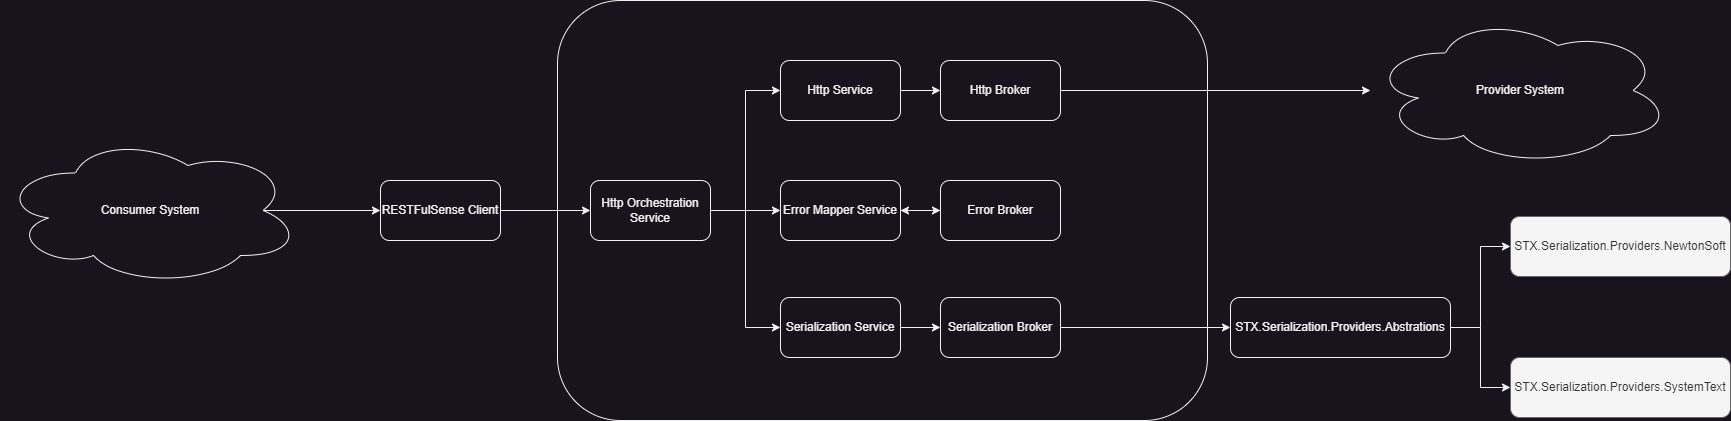

The diagram above was exported from draw.io. Its source (the exported page's mxGraphModel, read from the mxfile embedded in the PNG):
<mxGraphModel dx="3728" dy="1640" grid="1" gridSize="10" guides="1" tooltips="1" connect="1" arrows="1" fold="1" page="1" pageScale="1" pageWidth="1700" pageHeight="1100" math="0" shadow="0">
  <root>
    <mxCell id="0" />
    <mxCell id="1" parent="0" />
    <mxCell id="LlCKWEEeV9lsxUlKN8iy-20" value="" style="rounded=1;whiteSpace=wrap;html=1;" parent="1" vertex="1">
      <mxGeometry x="177" y="380" width="650" height="420" as="geometry" />
    </mxCell>
    <mxCell id="LlCKWEEeV9lsxUlKN8iy-11" style="edgeStyle=orthogonalEdgeStyle;rounded=0;orthogonalLoop=1;jettySize=auto;html=1;exitX=1;exitY=0.5;exitDx=0;exitDy=0;entryX=0;entryY=0.5;entryDx=0;entryDy=0;" parent="1" source="LlCKWEEeV9lsxUlKN8iy-1" target="LlCKWEEeV9lsxUlKN8iy-3" edge="1">
      <mxGeometry relative="1" as="geometry" />
    </mxCell>
    <mxCell id="LlCKWEEeV9lsxUlKN8iy-13" style="edgeStyle=orthogonalEdgeStyle;rounded=0;orthogonalLoop=1;jettySize=auto;html=1;exitX=1;exitY=0.5;exitDx=0;exitDy=0;entryX=0;entryY=0.5;entryDx=0;entryDy=0;" parent="1" source="LlCKWEEeV9lsxUlKN8iy-1" target="LlCKWEEeV9lsxUlKN8iy-2" edge="1">
      <mxGeometry relative="1" as="geometry" />
    </mxCell>
    <mxCell id="LlCKWEEeV9lsxUlKN8iy-15" style="edgeStyle=orthogonalEdgeStyle;rounded=0;orthogonalLoop=1;jettySize=auto;html=1;exitX=1;exitY=0.5;exitDx=0;exitDy=0;entryX=0;entryY=0.5;entryDx=0;entryDy=0;" parent="1" source="LlCKWEEeV9lsxUlKN8iy-1" target="LlCKWEEeV9lsxUlKN8iy-4" edge="1">
      <mxGeometry relative="1" as="geometry" />
    </mxCell>
    <mxCell id="LlCKWEEeV9lsxUlKN8iy-1" value="Http Orchestration Service" style="rounded=1;whiteSpace=wrap;html=1;" parent="1" vertex="1">
      <mxGeometry x="210" y="560" width="120" height="60" as="geometry" />
    </mxCell>
    <mxCell id="LlCKWEEeV9lsxUlKN8iy-14" style="edgeStyle=orthogonalEdgeStyle;rounded=0;orthogonalLoop=1;jettySize=auto;html=1;exitX=1;exitY=0.5;exitDx=0;exitDy=0;entryX=0;entryY=0.5;entryDx=0;entryDy=0;" parent="1" source="LlCKWEEeV9lsxUlKN8iy-2" target="LlCKWEEeV9lsxUlKN8iy-12" edge="1">
      <mxGeometry relative="1" as="geometry" />
    </mxCell>
    <mxCell id="LlCKWEEeV9lsxUlKN8iy-2" value="Http Service" style="rounded=1;whiteSpace=wrap;html=1;" parent="1" vertex="1">
      <mxGeometry x="400" y="440" width="120" height="60" as="geometry" />
    </mxCell>
    <mxCell id="LlCKWEEeV9lsxUlKN8iy-7" style="edgeStyle=orthogonalEdgeStyle;rounded=0;orthogonalLoop=1;jettySize=auto;html=1;exitX=1;exitY=0.5;exitDx=0;exitDy=0;entryX=0;entryY=0.5;entryDx=0;entryDy=0;" parent="1" source="LlCKWEEeV9lsxUlKN8iy-3" target="LlCKWEEeV9lsxUlKN8iy-5" edge="1">
      <mxGeometry relative="1" as="geometry" />
    </mxCell>
    <mxCell id="LlCKWEEeV9lsxUlKN8iy-3" value="Error Mapper Service" style="rounded=1;whiteSpace=wrap;html=1;" parent="1" vertex="1">
      <mxGeometry x="400" y="560" width="120" height="60" as="geometry" />
    </mxCell>
    <mxCell id="LlCKWEEeV9lsxUlKN8iy-17" style="edgeStyle=orthogonalEdgeStyle;rounded=0;orthogonalLoop=1;jettySize=auto;html=1;exitX=1;exitY=0.5;exitDx=0;exitDy=0;" parent="1" source="LlCKWEEeV9lsxUlKN8iy-4" target="LlCKWEEeV9lsxUlKN8iy-16" edge="1">
      <mxGeometry relative="1" as="geometry" />
    </mxCell>
    <mxCell id="LlCKWEEeV9lsxUlKN8iy-4" value="Serialization Service" style="rounded=1;whiteSpace=wrap;html=1;" parent="1" vertex="1">
      <mxGeometry x="400" y="677" width="120" height="60" as="geometry" />
    </mxCell>
    <mxCell id="LlCKWEEeV9lsxUlKN8iy-10" style="edgeStyle=orthogonalEdgeStyle;rounded=0;orthogonalLoop=1;jettySize=auto;html=1;exitX=0;exitY=0.5;exitDx=0;exitDy=0;entryX=1;entryY=0.5;entryDx=0;entryDy=0;" parent="1" source="LlCKWEEeV9lsxUlKN8iy-5" target="LlCKWEEeV9lsxUlKN8iy-3" edge="1">
      <mxGeometry relative="1" as="geometry" />
    </mxCell>
    <mxCell id="LlCKWEEeV9lsxUlKN8iy-5" value="Error Broker" style="rounded=1;whiteSpace=wrap;html=1;" parent="1" vertex="1">
      <mxGeometry x="560" y="560" width="120" height="60" as="geometry" />
    </mxCell>
    <mxCell id="LlCKWEEeV9lsxUlKN8iy-31" style="edgeStyle=orthogonalEdgeStyle;rounded=0;orthogonalLoop=1;jettySize=auto;html=1;exitX=1;exitY=0.5;exitDx=0;exitDy=0;" parent="1" source="LlCKWEEeV9lsxUlKN8iy-12" target="LlCKWEEeV9lsxUlKN8iy-30" edge="1">
      <mxGeometry relative="1" as="geometry" />
    </mxCell>
    <mxCell id="LlCKWEEeV9lsxUlKN8iy-12" value="Http Broker" style="rounded=1;whiteSpace=wrap;html=1;" parent="1" vertex="1">
      <mxGeometry x="560" y="440" width="120" height="60" as="geometry" />
    </mxCell>
    <mxCell id="LlCKWEEeV9lsxUlKN8iy-26" style="edgeStyle=orthogonalEdgeStyle;rounded=0;orthogonalLoop=1;jettySize=auto;html=1;exitX=1;exitY=0.5;exitDx=0;exitDy=0;entryX=0;entryY=0.5;entryDx=0;entryDy=0;" parent="1" source="LlCKWEEeV9lsxUlKN8iy-16" target="LlCKWEEeV9lsxUlKN8iy-18" edge="1">
      <mxGeometry relative="1" as="geometry" />
    </mxCell>
    <mxCell id="LlCKWEEeV9lsxUlKN8iy-16" value="Serialization Broker" style="rounded=1;whiteSpace=wrap;html=1;" parent="1" vertex="1">
      <mxGeometry x="560" y="677" width="120" height="60" as="geometry" />
    </mxCell>
    <mxCell id="LlCKWEEeV9lsxUlKN8iy-24" style="edgeStyle=orthogonalEdgeStyle;rounded=0;orthogonalLoop=1;jettySize=auto;html=1;exitX=1;exitY=0.5;exitDx=0;exitDy=0;entryX=0;entryY=0.5;entryDx=0;entryDy=0;" parent="1" source="LlCKWEEeV9lsxUlKN8iy-18" target="LlCKWEEeV9lsxUlKN8iy-22" edge="1">
      <mxGeometry relative="1" as="geometry" />
    </mxCell>
    <mxCell id="LlCKWEEeV9lsxUlKN8iy-25" style="edgeStyle=orthogonalEdgeStyle;rounded=0;orthogonalLoop=1;jettySize=auto;html=1;exitX=1;exitY=0.5;exitDx=0;exitDy=0;entryX=0;entryY=0.5;entryDx=0;entryDy=0;" parent="1" source="LlCKWEEeV9lsxUlKN8iy-18" target="LlCKWEEeV9lsxUlKN8iy-23" edge="1">
      <mxGeometry relative="1" as="geometry" />
    </mxCell>
    <mxCell id="LlCKWEEeV9lsxUlKN8iy-18" value="STX.Serialization.Providers.Abstrations" style="rounded=1;whiteSpace=wrap;html=1;" parent="1" vertex="1">
      <mxGeometry x="850" y="677" width="220" height="60" as="geometry" />
    </mxCell>
    <mxCell id="LlCKWEEeV9lsxUlKN8iy-21" style="edgeStyle=orthogonalEdgeStyle;rounded=0;orthogonalLoop=1;jettySize=auto;html=1;exitX=1;exitY=0.5;exitDx=0;exitDy=0;" parent="1" source="LlCKWEEeV9lsxUlKN8iy-19" target="LlCKWEEeV9lsxUlKN8iy-1" edge="1">
      <mxGeometry relative="1" as="geometry" />
    </mxCell>
    <mxCell id="LlCKWEEeV9lsxUlKN8iy-19" value="RESTFulSense Client" style="rounded=1;whiteSpace=wrap;html=1;" parent="1" vertex="1">
      <mxGeometry y="560" width="120" height="60" as="geometry" />
    </mxCell>
    <mxCell id="LlCKWEEeV9lsxUlKN8iy-22" value="STX.Serialization.Providers.NewtonSoft" style="rounded=1;whiteSpace=wrap;html=1;fillColor=#f5f5f5;fontColor=#333333;strokeColor=#666666;" parent="1" vertex="1">
      <mxGeometry x="1130" y="596" width="220" height="60" as="geometry" />
    </mxCell>
    <mxCell id="LlCKWEEeV9lsxUlKN8iy-23" value="STX.Serialization.Providers.SystemText" style="rounded=1;whiteSpace=wrap;html=1;fillColor=#f5f5f5;fontColor=#333333;strokeColor=#666666;" parent="1" vertex="1">
      <mxGeometry x="1130" y="737" width="220" height="60" as="geometry" />
    </mxCell>
    <mxCell id="LlCKWEEeV9lsxUlKN8iy-28" style="edgeStyle=orthogonalEdgeStyle;rounded=0;orthogonalLoop=1;jettySize=auto;html=1;exitX=0.875;exitY=0.5;exitDx=0;exitDy=0;exitPerimeter=0;entryX=0;entryY=0.5;entryDx=0;entryDy=0;" parent="1" source="LlCKWEEeV9lsxUlKN8iy-27" target="LlCKWEEeV9lsxUlKN8iy-19" edge="1">
      <mxGeometry relative="1" as="geometry" />
    </mxCell>
    <mxCell id="LlCKWEEeV9lsxUlKN8iy-27" value="Consumer System" style="ellipse;shape=cloud;whiteSpace=wrap;html=1;" parent="1" vertex="1">
      <mxGeometry x="-380" y="515" width="300" height="150" as="geometry" />
    </mxCell>
    <mxCell id="LlCKWEEeV9lsxUlKN8iy-30" value="Provider System" style="ellipse;shape=cloud;whiteSpace=wrap;html=1;" parent="1" vertex="1">
      <mxGeometry x="990" y="395" width="300" height="150" as="geometry" />
    </mxCell>
  </root>
</mxGraphModel>